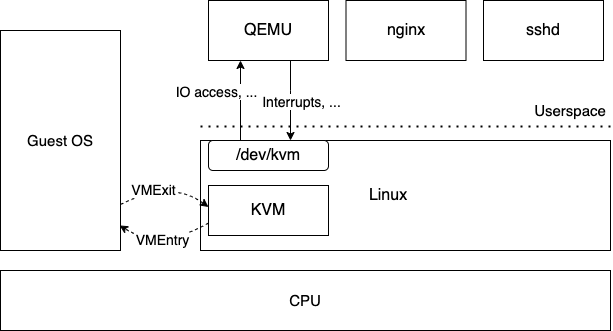

The diagram above was exported from draw.io. Its source (the exported page's mxGraphModel, read from the mxfile embedded in the PNG):
<mxGraphModel dx="1106" dy="997" grid="1" gridSize="10" guides="1" tooltips="1" connect="1" arrows="1" fold="1" page="1" pageScale="1" pageWidth="850" pageHeight="1100" math="0" shadow="0">
  <root>
    <mxCell id="0" />
    <mxCell id="1" parent="0" />
    <mxCell id="OXZP6puV2y0K0jDoA3Pu-5" value="" style="rounded=0;whiteSpace=wrap;html=1;" vertex="1" parent="1">
      <mxGeometry x="210" y="170" width="410" height="110" as="geometry" />
    </mxCell>
    <mxCell id="OXZP6puV2y0K0jDoA3Pu-29" style="edgeStyle=orthogonalEdgeStyle;rounded=0;orthogonalLoop=1;jettySize=auto;html=1;exitX=0.75;exitY=1;exitDx=0;exitDy=0;entryX=0.75;entryY=0;entryDx=0;entryDy=0;fontSize=14;" edge="1" parent="1">
      <mxGeometry relative="1" as="geometry">
        <mxPoint x="300" y="90" as="sourcePoint" />
        <mxPoint x="300" y="170" as="targetPoint" />
        <Array as="points">
          <mxPoint x="300" y="120" />
          <mxPoint x="300" y="120" />
        </Array>
      </mxGeometry>
    </mxCell>
    <mxCell id="OXZP6puV2y0K0jDoA3Pu-30" value="Interrupts, ..." style="edgeLabel;html=1;align=center;verticalAlign=middle;resizable=0;points=[];fontSize=14;" vertex="1" connectable="0" parent="OXZP6puV2y0K0jDoA3Pu-29">
      <mxGeometry x="-0.125" y="-2" relative="1" as="geometry">
        <mxPoint x="12" y="5" as="offset" />
      </mxGeometry>
    </mxCell>
    <mxCell id="OXZP6puV2y0K0jDoA3Pu-1" value="&lt;font style=&quot;font-size: 16px&quot;&gt;QEMU&lt;/font&gt;" style="rounded=0;whiteSpace=wrap;html=1;" vertex="1" parent="1">
      <mxGeometry x="218" y="30" width="120" height="60" as="geometry" />
    </mxCell>
    <mxCell id="OXZP6puV2y0K0jDoA3Pu-2" value="&lt;font style=&quot;font-size: 16px&quot;&gt;KVM&lt;/font&gt;" style="rounded=0;whiteSpace=wrap;html=1;" vertex="1" parent="1">
      <mxGeometry x="218" y="215" width="120" height="50" as="geometry" />
    </mxCell>
    <mxCell id="OXZP6puV2y0K0jDoA3Pu-4" value="&lt;font style=&quot;font-size: 16px&quot;&gt;/dev/kvm&lt;/font&gt;" style="rounded=1;whiteSpace=wrap;html=1;" vertex="1" parent="1">
      <mxGeometry x="218" y="170" width="120" height="30" as="geometry" />
    </mxCell>
    <mxCell id="OXZP6puV2y0K0jDoA3Pu-6" value="&lt;font style=&quot;font-size: 16px&quot;&gt;Linux&lt;/font&gt;" style="text;html=1;strokeColor=none;fillColor=none;align=center;verticalAlign=middle;whiteSpace=wrap;rounded=0;" vertex="1" parent="1">
      <mxGeometry x="378" y="215" width="40" height="20" as="geometry" />
    </mxCell>
    <mxCell id="OXZP6puV2y0K0jDoA3Pu-7" value="&lt;font style=&quot;font-size: 16px&quot;&gt;nginx&lt;/font&gt;" style="rounded=0;whiteSpace=wrap;html=1;" vertex="1" parent="1">
      <mxGeometry x="355.5" y="30" width="120" height="60" as="geometry" />
    </mxCell>
    <mxCell id="OXZP6puV2y0K0jDoA3Pu-8" value="&lt;font style=&quot;font-size: 16px&quot;&gt;sshd&lt;/font&gt;" style="rounded=0;whiteSpace=wrap;html=1;" vertex="1" parent="1">
      <mxGeometry x="493" y="30" width="120" height="60" as="geometry" />
    </mxCell>
    <mxCell id="OXZP6puV2y0K0jDoA3Pu-9" value="" style="endArrow=none;dashed=1;html=1;dashPattern=1 3;strokeWidth=2;" edge="1" parent="1">
      <mxGeometry width="50" height="50" relative="1" as="geometry">
        <mxPoint x="210" y="156" as="sourcePoint" />
        <mxPoint x="620" y="156" as="targetPoint" />
      </mxGeometry>
    </mxCell>
    <mxCell id="OXZP6puV2y0K0jDoA3Pu-10" value="Userspace" style="text;html=1;strokeColor=none;fillColor=none;align=center;verticalAlign=middle;whiteSpace=wrap;rounded=0;fontSize=15;" vertex="1" parent="1">
      <mxGeometry x="560" y="130" width="40" height="20" as="geometry" />
    </mxCell>
    <mxCell id="OXZP6puV2y0K0jDoA3Pu-11" value="CPU" style="rounded=0;whiteSpace=wrap;html=1;fontSize=15;" vertex="1" parent="1">
      <mxGeometry x="10" y="300" width="610" height="60" as="geometry" />
    </mxCell>
    <mxCell id="OXZP6puV2y0K0jDoA3Pu-12" value="Guest OS" style="rounded=0;whiteSpace=wrap;html=1;fontSize=15;" vertex="1" parent="1">
      <mxGeometry x="10" y="60" width="120" height="220" as="geometry" />
    </mxCell>
    <mxCell id="OXZP6puV2y0K0jDoA3Pu-19" value="" style="curved=1;endArrow=classic;html=1;dashed=1;fontSize=15;exitX=1;exitY=0.75;exitDx=0;exitDy=0;entryX=0;entryY=0.25;entryDx=0;entryDy=0;" edge="1" parent="1">
      <mxGeometry width="50" height="50" relative="1" as="geometry">
        <mxPoint x="130" y="234" as="sourcePoint" />
        <mxPoint x="218" y="236.5" as="targetPoint" />
        <Array as="points">
          <mxPoint x="180" y="209" />
        </Array>
      </mxGeometry>
    </mxCell>
    <mxCell id="OXZP6puV2y0K0jDoA3Pu-20" value="VMExit" style="edgeLabel;html=1;align=center;verticalAlign=middle;resizable=0;points=[];fontSize=14;" vertex="1" connectable="0" parent="OXZP6puV2y0K0jDoA3Pu-19">
      <mxGeometry x="-0.2953" y="-1" relative="1" as="geometry">
        <mxPoint as="offset" />
      </mxGeometry>
    </mxCell>
    <mxCell id="OXZP6puV2y0K0jDoA3Pu-21" value="" style="curved=1;endArrow=classic;html=1;dashed=1;fontSize=14;exitX=0;exitY=0.75;exitDx=0;exitDy=0;entryX=0.992;entryY=0.886;entryDx=0;entryDy=0;entryPerimeter=0;" edge="1" parent="1" source="OXZP6puV2y0K0jDoA3Pu-2" target="OXZP6puV2y0K0jDoA3Pu-12">
      <mxGeometry width="50" height="50" relative="1" as="geometry">
        <mxPoint x="400" y="250" as="sourcePoint" />
        <mxPoint x="450" y="200" as="targetPoint" />
        <Array as="points">
          <mxPoint x="170" y="280" />
        </Array>
      </mxGeometry>
    </mxCell>
    <mxCell id="OXZP6puV2y0K0jDoA3Pu-24" value="VMEntry" style="edgeLabel;html=1;align=center;verticalAlign=middle;resizable=0;points=[];fontSize=14;" vertex="1" connectable="0" parent="OXZP6puV2y0K0jDoA3Pu-21">
      <mxGeometry x="-0.0806" y="-9" relative="1" as="geometry">
        <mxPoint as="offset" />
      </mxGeometry>
    </mxCell>
    <mxCell id="OXZP6puV2y0K0jDoA3Pu-25" value="" style="endArrow=classic;html=1;fontSize=14;entryX=0.5;entryY=1;entryDx=0;entryDy=0;" edge="1" parent="1">
      <mxGeometry width="50" height="50" relative="1" as="geometry">
        <mxPoint x="250" y="170" as="sourcePoint" />
        <mxPoint x="250" y="90" as="targetPoint" />
        <Array as="points" />
      </mxGeometry>
    </mxCell>
    <mxCell id="OXZP6puV2y0K0jDoA3Pu-31" value="IO access, ..." style="edgeLabel;html=1;align=center;verticalAlign=middle;resizable=0;points=[];fontSize=14;" vertex="1" connectable="0" parent="1">
      <mxGeometry x="210" y="120" as="geometry">
        <mxPoint x="15" as="offset" />
      </mxGeometry>
    </mxCell>
  </root>
</mxGraphModel>